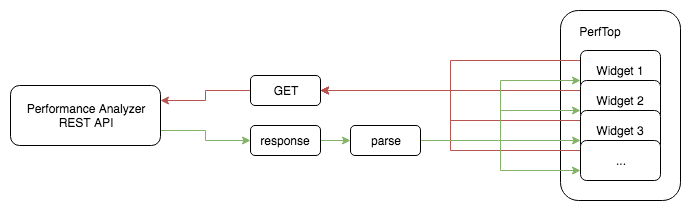

The diagram above was exported from draw.io. Its source (the exported page's mxGraphModel, read from the mxfile embedded in the PNG):
<mxGraphModel dx="1728" dy="1038" grid="1" gridSize="10" guides="1" tooltips="1" connect="1" arrows="1" fold="1" page="1" pageScale="1" pageWidth="1400" pageHeight="850" math="0" shadow="0">
  <root>
    <mxCell id="0" />
    <mxCell id="1" parent="0" />
    <mxCell id="16" value="" style="rounded=1;whiteSpace=wrap;html=1;align=left;" parent="1" vertex="1">
      <mxGeometry x="570" y="40" width="120" height="190" as="geometry" />
    </mxCell>
    <mxCell id="54" style="edgeStyle=orthogonalEdgeStyle;rounded=0;html=1;exitX=1;exitY=0.75;entryX=0;entryY=0.5;jettySize=auto;orthogonalLoop=1;fontColor=#66b2ff;fillColor=#d5e8d4;strokeColor=#82b366;" parent="1" source="2" target="53" edge="1">
      <mxGeometry relative="1" as="geometry" />
    </mxCell>
    <mxCell id="2" value="Performance Analyzer&lt;br&gt;REST API&lt;br&gt;" style="rounded=1;whiteSpace=wrap;html=1;" parent="1" vertex="1">
      <mxGeometry x="20" y="115" width="150" height="60" as="geometry" />
    </mxCell>
    <mxCell id="37" style="edgeStyle=orthogonalEdgeStyle;rounded=0;html=1;exitX=0;exitY=0.25;entryX=1;entryY=0.5;jettySize=auto;orthogonalLoop=1;fontColor=#66b2ff;fillColor=#f8cecc;strokeColor=#b85450;" parent="1" source="9" target="32" edge="1">
      <mxGeometry relative="1" as="geometry" />
    </mxCell>
    <mxCell id="9" value="Widget 1&lt;br&gt;" style="rounded=1;whiteSpace=wrap;html=1;" parent="1" vertex="1">
      <mxGeometry x="590" y="80" width="80" height="40" as="geometry" />
    </mxCell>
    <mxCell id="39" style="edgeStyle=orthogonalEdgeStyle;rounded=0;html=1;exitX=0;exitY=0.25;entryX=1;entryY=0.5;jettySize=auto;orthogonalLoop=1;fillColor=#f8cecc;strokeColor=#b85450;" parent="1" source="10" target="32" edge="1">
      <mxGeometry relative="1" as="geometry" />
    </mxCell>
    <mxCell id="10" value="Widget 2&lt;br&gt;" style="rounded=1;whiteSpace=wrap;html=1;" parent="1" vertex="1">
      <mxGeometry x="590" y="110" width="80" height="40" as="geometry" />
    </mxCell>
    <mxCell id="41" style="edgeStyle=orthogonalEdgeStyle;rounded=0;html=1;exitX=0;exitY=0.25;entryX=1;entryY=0.5;jettySize=auto;orthogonalLoop=1;fillColor=#f8cecc;strokeColor=#b85450;" parent="1" source="11" target="32" edge="1">
      <mxGeometry relative="1" as="geometry" />
    </mxCell>
    <mxCell id="11" value="Widget 3&lt;br&gt;" style="rounded=1;whiteSpace=wrap;html=1;" parent="1" vertex="1">
      <mxGeometry x="590" y="140" width="80" height="40" as="geometry" />
    </mxCell>
    <mxCell id="42" style="edgeStyle=orthogonalEdgeStyle;rounded=0;html=1;exitX=0;exitY=0.25;entryX=1;entryY=0.5;jettySize=auto;orthogonalLoop=1;fillColor=#f8cecc;strokeColor=#b85450;" parent="1" source="15" target="32" edge="1">
      <mxGeometry relative="1" as="geometry" />
    </mxCell>
    <mxCell id="15" value="...&lt;br&gt;" style="rounded=1;whiteSpace=wrap;html=1;" parent="1" vertex="1">
      <mxGeometry x="590" y="170" width="80" height="40" as="geometry" />
    </mxCell>
    <mxCell id="17" value="PerfTop&lt;br&gt;" style="text;html=1;strokeColor=none;fillColor=none;align=center;verticalAlign=middle;whiteSpace=wrap;rounded=0;" parent="1" vertex="1">
      <mxGeometry x="590" y="51" width="40" height="20" as="geometry" />
    </mxCell>
    <mxCell id="35" style="edgeStyle=orthogonalEdgeStyle;rounded=0;html=1;exitX=0;exitY=0.5;entryX=1;entryY=0.25;jettySize=auto;orthogonalLoop=1;fillColor=#f8cecc;strokeColor=#b85450;" parent="1" source="32" target="2" edge="1">
      <mxGeometry relative="1" as="geometry" />
    </mxCell>
    <mxCell id="32" value="GET" style="rounded=1;whiteSpace=wrap;html=1;align=center;" parent="1" vertex="1">
      <mxGeometry x="260" y="105" width="70" height="30" as="geometry" />
    </mxCell>
    <mxCell id="45" style="edgeStyle=orthogonalEdgeStyle;rounded=0;html=1;exitX=1;exitY=0.5;entryX=0;entryY=0.75;jettySize=auto;orthogonalLoop=1;fontColor=#66b2ff;fillColor=#d5e8d4;strokeColor=#82b366;" parent="1" source="33" target="9" edge="1">
      <mxGeometry relative="1" as="geometry" />
    </mxCell>
    <mxCell id="46" style="edgeStyle=orthogonalEdgeStyle;rounded=0;html=1;exitX=1;exitY=0.5;entryX=0;entryY=0.75;jettySize=auto;orthogonalLoop=1;fontColor=#66b2ff;fillColor=#d5e8d4;strokeColor=#82b366;" parent="1" source="33" target="10" edge="1">
      <mxGeometry relative="1" as="geometry" />
    </mxCell>
    <mxCell id="47" style="edgeStyle=orthogonalEdgeStyle;rounded=0;html=1;exitX=1;exitY=0.5;entryX=0;entryY=0.75;jettySize=auto;orthogonalLoop=1;fontColor=#66b2ff;fillColor=#d5e8d4;strokeColor=#82b366;" parent="1" source="33" target="11" edge="1">
      <mxGeometry relative="1" as="geometry" />
    </mxCell>
    <mxCell id="48" style="edgeStyle=orthogonalEdgeStyle;rounded=0;html=1;exitX=1;exitY=0.5;entryX=0;entryY=0.75;jettySize=auto;orthogonalLoop=1;fontColor=#66b2ff;fillColor=#d5e8d4;strokeColor=#82b366;" parent="1" source="33" target="15" edge="1">
      <mxGeometry relative="1" as="geometry" />
    </mxCell>
    <mxCell id="33" value="parse&lt;br&gt;" style="rounded=1;whiteSpace=wrap;html=1;align=center;" parent="1" vertex="1">
      <mxGeometry x="360" y="155" width="70" height="30" as="geometry" />
    </mxCell>
    <mxCell id="55" style="edgeStyle=orthogonalEdgeStyle;rounded=0;html=1;exitX=1;exitY=0.5;entryX=0;entryY=0.5;jettySize=auto;orthogonalLoop=1;fontColor=#66b2ff;fillColor=#d5e8d4;strokeColor=#82b366;" parent="1" source="53" target="33" edge="1">
      <mxGeometry relative="1" as="geometry" />
    </mxCell>
    <mxCell id="53" value="response" style="rounded=1;whiteSpace=wrap;html=1;align=center;" parent="1" vertex="1">
      <mxGeometry x="260" y="155" width="70" height="30" as="geometry" />
    </mxCell>
  </root>
</mxGraphModel>